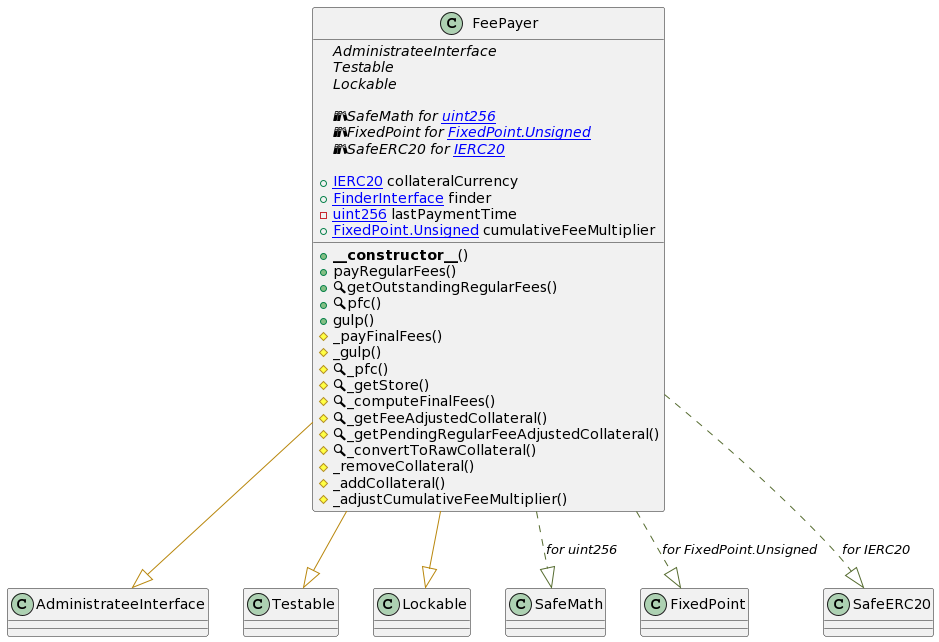

The diagram above was rendered by PlantUML. Its source (embedded in the PNG):
@startuml
' -- generated by: https://marketplace.visualstudio.com/items?itemName=tintinweb.solidity-visual-auditor
'
' -- for auto-render install: https://marketplace.visualstudio.com/items?itemName=jebbs.plantuml
' -- options --



' -- classes --


class FeePayer {
    ' -- inheritance --
	{abstract}AdministrateeInterface
	{abstract}Testable
	{abstract}Lockable

    ' -- usingFor --
	{abstract}📚SafeMath for [[uint256]]
	{abstract}📚FixedPoint for [[FixedPoint.Unsigned]]
	{abstract}📚SafeERC20 for [[IERC20]]

    ' -- vars --
	+[[IERC20]] collateralCurrency
	+[[FinderInterface]] finder
	-[[uint256]] lastPaymentTime
	+[[FixedPoint.Unsigned]] cumulativeFeeMultiplier

    ' -- methods --
	+**__constructor__**()
	+payRegularFees()
	+🔍getOutstandingRegularFees()
	+🔍pfc()
	+gulp()
	#_payFinalFees()
	#_gulp()
	#🔍_pfc()
	#🔍_getStore()
	#🔍_computeFinalFees()
	#🔍_getFeeAdjustedCollateral()
	#🔍_getPendingRegularFeeAdjustedCollateral()
	#🔍_convertToRawCollateral()
	#_removeCollateral()
	#_addCollateral()
	#_adjustCumulativeFeeMultiplier()

}
' -- inheritance / usingFor --
FeePayer --[#DarkGoldenRod]|> AdministrateeInterface
FeePayer --[#DarkGoldenRod]|> Testable
FeePayer --[#DarkGoldenRod]|> Lockable
FeePayer ..[#DarkOliveGreen]|> SafeMath : //for uint256//
FeePayer ..[#DarkOliveGreen]|> FixedPoint : //for FixedPoint.Unsigned//
FeePayer ..[#DarkOliveGreen]|> SafeERC20 : //for IERC20//
@enduml